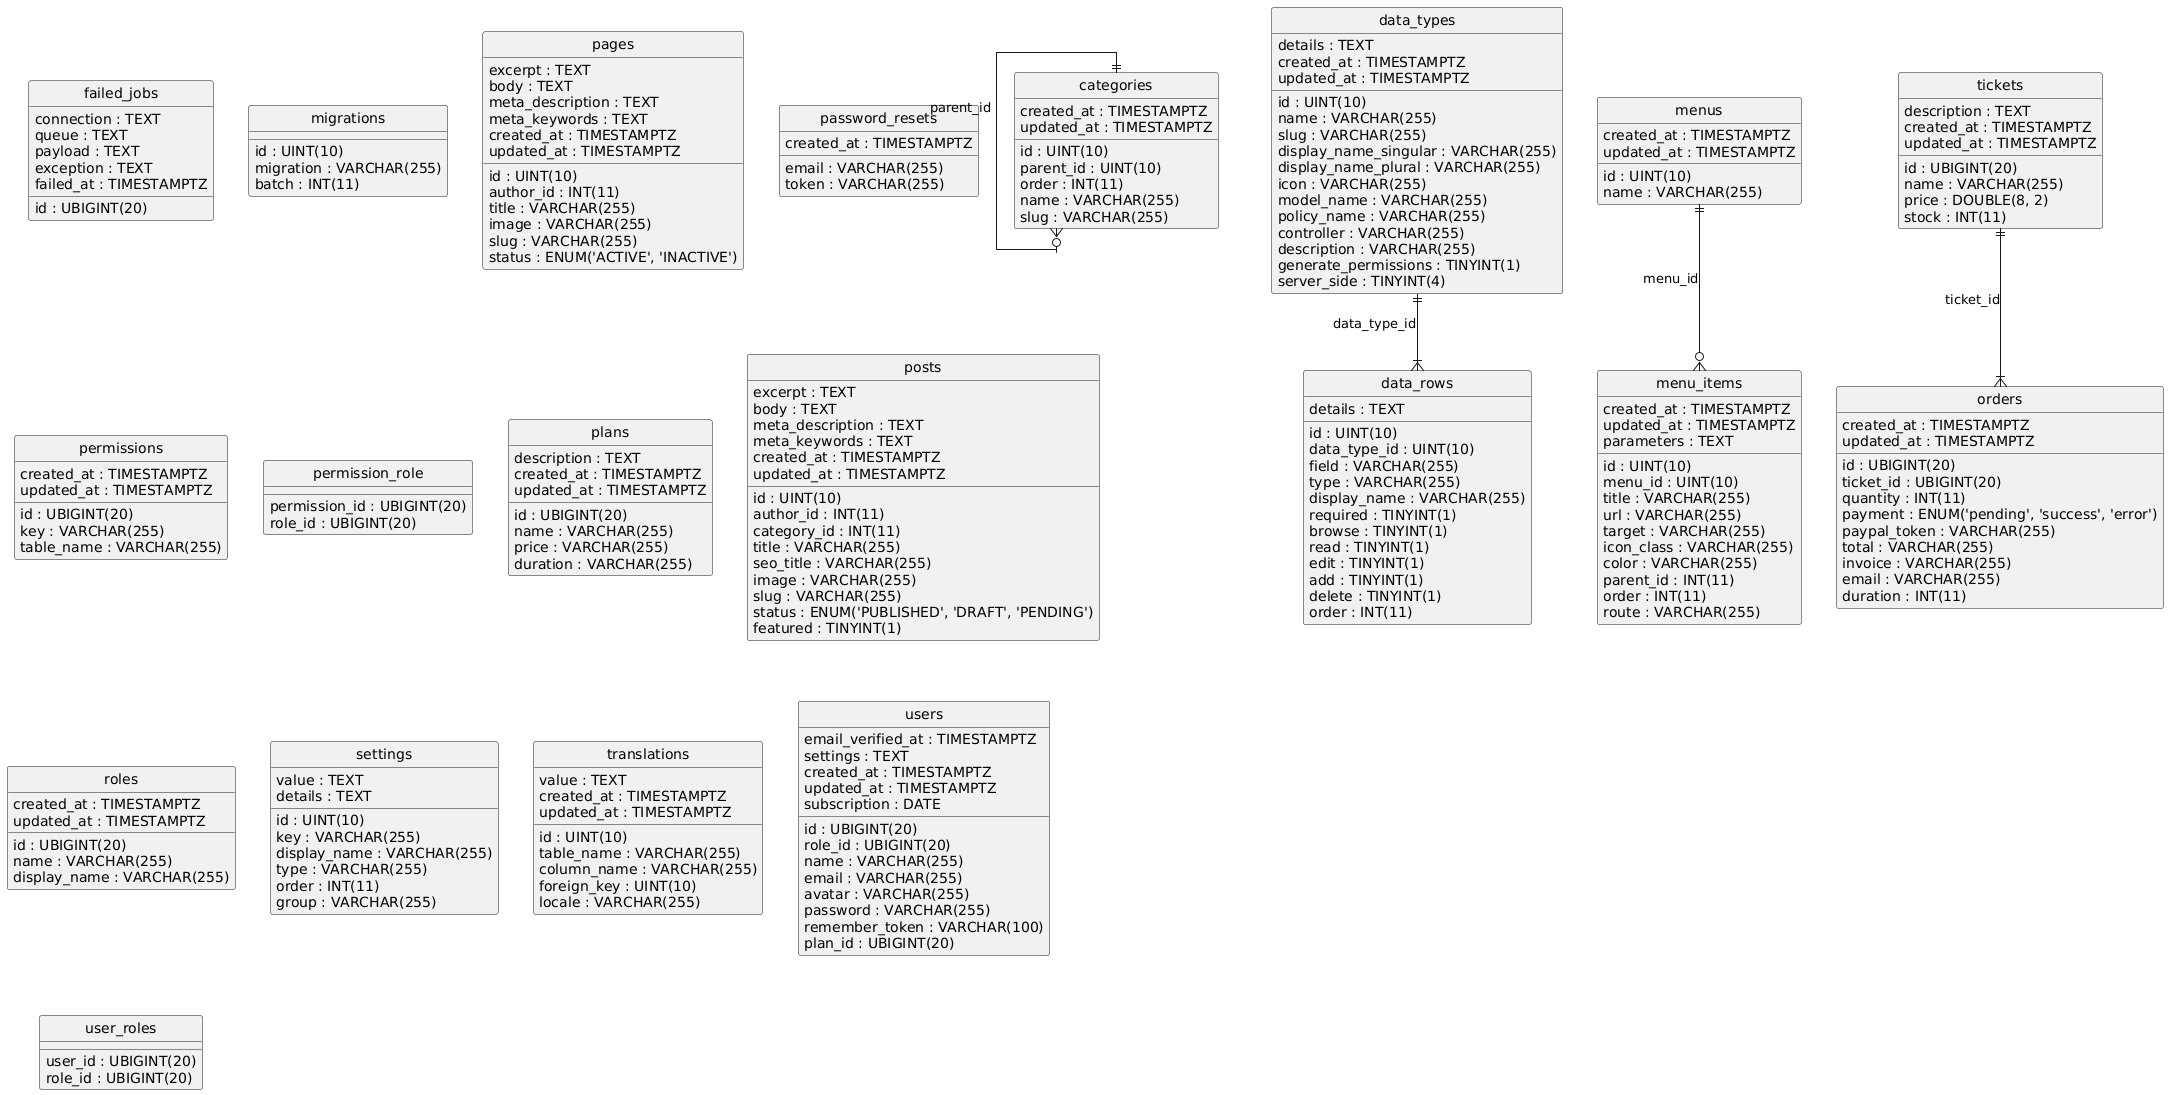

The diagram above was rendered by PlantUML. Its source (embedded in the PNG):
@startuml
hide circle
skinparam linetype ortho

entity "categories" as categories {
  id : UINT(10)
  parent_id : UINT(10)
  order : INT(11)
  name : VARCHAR(255)
  slug : VARCHAR(255)
  created_at : TIMESTAMPTZ
  updated_at : TIMESTAMPTZ
}

entity "data_rows" as data_rows {
  id : UINT(10)
  data_type_id : UINT(10)
  field : VARCHAR(255)
  type : VARCHAR(255)
  display_name : VARCHAR(255)
  required : TINYINT(1)
  browse : TINYINT(1)
  read : TINYINT(1)
  edit : TINYINT(1)
  add : TINYINT(1)
  delete : TINYINT(1)
  details : TEXT
  order : INT(11)
}

entity "data_types" as data_types {
  id : UINT(10)
  name : VARCHAR(255)
  slug : VARCHAR(255)
  display_name_singular : VARCHAR(255)
  display_name_plural : VARCHAR(255)
  icon : VARCHAR(255)
  model_name : VARCHAR(255)
  policy_name : VARCHAR(255)
  controller : VARCHAR(255)
  description : VARCHAR(255)
  generate_permissions : TINYINT(1)
  server_side : TINYINT(4)
  details : TEXT
  created_at : TIMESTAMPTZ
  updated_at : TIMESTAMPTZ
}

entity "failed_jobs" as failed_jobs {
  id : UBIGINT(20)
  connection : TEXT
  queue : TEXT
  payload : TEXT
  exception : TEXT
  failed_at : TIMESTAMPTZ
}

entity "menus" as menus {
  id : UINT(10)
  name : VARCHAR(255)
  created_at : TIMESTAMPTZ
  updated_at : TIMESTAMPTZ
}

entity "menu_items" as menu_items {
  id : UINT(10)
  menu_id : UINT(10)
  title : VARCHAR(255)
  url : VARCHAR(255)
  target : VARCHAR(255)
  icon_class : VARCHAR(255)
  color : VARCHAR(255)
  parent_id : INT(11)
  order : INT(11)
  created_at : TIMESTAMPTZ
  updated_at : TIMESTAMPTZ
  route : VARCHAR(255)
  parameters : TEXT
}

entity "migrations" as migrations {
  id : UINT(10)
  migration : VARCHAR(255)
  batch : INT(11)
}

entity "orders" as orders {
  id : UBIGINT(20)
  ticket_id : UBIGINT(20)
  created_at : TIMESTAMPTZ
  updated_at : TIMESTAMPTZ
  quantity : INT(11)
  payment : ENUM('pending', 'success', 'error')
  paypal_token : VARCHAR(255)
  total : VARCHAR(255)
  invoice : VARCHAR(255)
  email : VARCHAR(255)
  duration : INT(11)
}

entity "pages" as pages {
  id : UINT(10)
  author_id : INT(11)
  title : VARCHAR(255)
  excerpt : TEXT
  body : TEXT
  image : VARCHAR(255)
  slug : VARCHAR(255)
  meta_description : TEXT
  meta_keywords : TEXT
  status : ENUM('ACTIVE', 'INACTIVE')
  created_at : TIMESTAMPTZ
  updated_at : TIMESTAMPTZ
}

entity "password_resets" as password_resets {
  email : VARCHAR(255)
  token : VARCHAR(255)
  created_at : TIMESTAMPTZ
}

entity "permissions" as permissions {
  id : UBIGINT(20)
  key : VARCHAR(255)
  table_name : VARCHAR(255)
  created_at : TIMESTAMPTZ
  updated_at : TIMESTAMPTZ
}

entity "permission_role" as permission_role {
  permission_id : UBIGINT(20)
  role_id : UBIGINT(20)
}

entity "plans" as plans {
  id : UBIGINT(20)
  name : VARCHAR(255)
  price : VARCHAR(255)
  description : TEXT
  created_at : TIMESTAMPTZ
  updated_at : TIMESTAMPTZ
  duration : VARCHAR(255)
}

entity "posts" as posts {
  id : UINT(10)
  author_id : INT(11)
  category_id : INT(11)
  title : VARCHAR(255)
  seo_title : VARCHAR(255)
  excerpt : TEXT
  body : TEXT
  image : VARCHAR(255)
  slug : VARCHAR(255)
  meta_description : TEXT
  meta_keywords : TEXT
  status : ENUM('PUBLISHED', 'DRAFT', 'PENDING')
  featured : TINYINT(1)
  created_at : TIMESTAMPTZ
  updated_at : TIMESTAMPTZ
}

entity "roles" as roles {
  id : UBIGINT(20)
  name : VARCHAR(255)
  display_name : VARCHAR(255)
  created_at : TIMESTAMPTZ
  updated_at : TIMESTAMPTZ
}

entity "settings" as settings {
  id : UINT(10)
  key : VARCHAR(255)
  display_name : VARCHAR(255)
  value : TEXT
  details : TEXT
  type : VARCHAR(255)
  order : INT(11)
  group : VARCHAR(255)
}

entity "tickets" as tickets {
  id : UBIGINT(20)
  name : VARCHAR(255)
  price : DOUBLE(8, 2)
  description : TEXT
  stock : INT(11)
  created_at : TIMESTAMPTZ
  updated_at : TIMESTAMPTZ
}

entity "translations" as translations {
  id : UINT(10)
  table_name : VARCHAR(255)
  column_name : VARCHAR(255)
  foreign_key : UINT(10)
  locale : VARCHAR(255)
  value : TEXT
  created_at : TIMESTAMPTZ
  updated_at : TIMESTAMPTZ
}

entity "users" as users {
  id : UBIGINT(20)
  role_id : UBIGINT(20)
  name : VARCHAR(255)
  email : VARCHAR(255)
  avatar : VARCHAR(255)
  email_verified_at : TIMESTAMPTZ
  password : VARCHAR(255)
  remember_token : VARCHAR(100)
  settings : TEXT
  created_at : TIMESTAMPTZ
  updated_at : TIMESTAMPTZ
  plan_id : UBIGINT(20)
  subscription : DATE
}

entity "user_roles" as user_roles {
  user_id : UBIGINT(20)
  role_id : UBIGINT(20)
}

categories ||--o{ categories : "parent_id"
data_types ||--|{ data_rows : "data_type_id"
menus ||--o{ menu_items : "menu_id"
tickets ||--|{ orders : "ticket_id"
@enduml